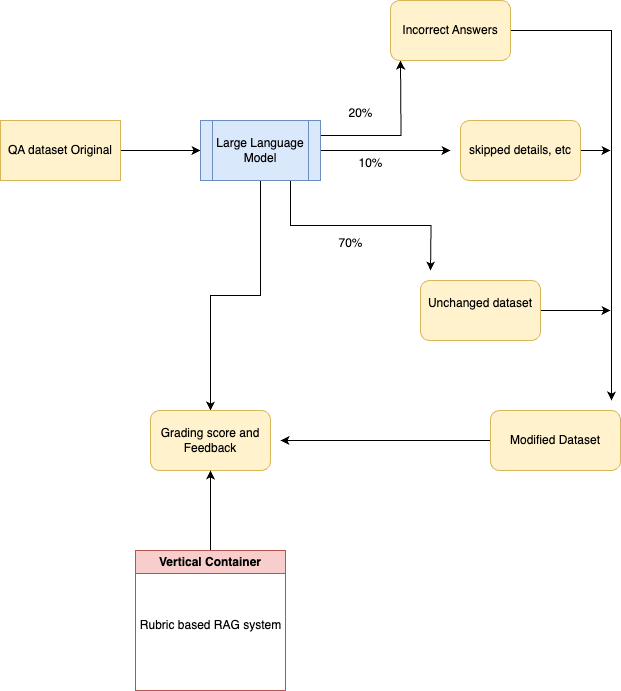

The diagram above was exported from draw.io. Its source (the exported page's mxGraphModel, read from the mxfile embedded in the PNG):
<mxGraphModel dx="827" dy="808" grid="1" gridSize="10" guides="1" tooltips="1" connect="1" arrows="1" fold="1" page="1" pageScale="1" pageWidth="827" pageHeight="1169" math="0" shadow="0">
  <root>
    <mxCell id="0" />
    <mxCell id="1" parent="0" />
    <mxCell id="6h7YeMXskHDk7I4rjjH2-3" style="edgeStyle=orthogonalEdgeStyle;rounded=0;orthogonalLoop=1;jettySize=auto;html=1;entryX=0;entryY=0.5;entryDx=0;entryDy=0;" edge="1" parent="1" source="6h7YeMXskHDk7I4rjjH2-2" target="6h7YeMXskHDk7I4rjjH2-4">
      <mxGeometry relative="1" as="geometry">
        <mxPoint x="470" y="390" as="targetPoint" />
      </mxGeometry>
    </mxCell>
    <mxCell id="6h7YeMXskHDk7I4rjjH2-2" value="QA dataset Original" style="rounded=0;whiteSpace=wrap;html=1;fillColor=#fff2cc;strokeColor=#d6b656;" vertex="1" parent="1">
      <mxGeometry x="190" y="420" width="120" height="60" as="geometry" />
    </mxCell>
    <mxCell id="6h7YeMXskHDk7I4rjjH2-5" style="edgeStyle=orthogonalEdgeStyle;rounded=0;orthogonalLoop=1;jettySize=auto;html=1;exitX=1;exitY=0.25;exitDx=0;exitDy=0;" edge="1" parent="1" source="6h7YeMXskHDk7I4rjjH2-4">
      <mxGeometry relative="1" as="geometry">
        <mxPoint x="590" y="360" as="targetPoint" />
      </mxGeometry>
    </mxCell>
    <mxCell id="6h7YeMXskHDk7I4rjjH2-8" style="edgeStyle=orthogonalEdgeStyle;rounded=0;orthogonalLoop=1;jettySize=auto;html=1;exitX=1;exitY=0.5;exitDx=0;exitDy=0;" edge="1" parent="1" source="6h7YeMXskHDk7I4rjjH2-4">
      <mxGeometry relative="1" as="geometry">
        <mxPoint x="640" y="450" as="targetPoint" />
      </mxGeometry>
    </mxCell>
    <mxCell id="6h7YeMXskHDk7I4rjjH2-11" style="edgeStyle=orthogonalEdgeStyle;rounded=0;orthogonalLoop=1;jettySize=auto;html=1;exitX=0.75;exitY=1;exitDx=0;exitDy=0;" edge="1" parent="1" source="6h7YeMXskHDk7I4rjjH2-4">
      <mxGeometry relative="1" as="geometry">
        <mxPoint x="620" y="570" as="targetPoint" />
      </mxGeometry>
    </mxCell>
    <mxCell id="6h7YeMXskHDk7I4rjjH2-23" style="edgeStyle=orthogonalEdgeStyle;rounded=0;orthogonalLoop=1;jettySize=auto;html=1;exitX=0.5;exitY=1;exitDx=0;exitDy=0;" edge="1" parent="1" source="6h7YeMXskHDk7I4rjjH2-4" target="6h7YeMXskHDk7I4rjjH2-19">
      <mxGeometry relative="1" as="geometry" />
    </mxCell>
    <mxCell id="6h7YeMXskHDk7I4rjjH2-4" value="Large Language Model" style="shape=process;whiteSpace=wrap;html=1;backgroundOutline=1;fillColor=#dae8fc;strokeColor=#6c8ebf;" vertex="1" parent="1">
      <mxGeometry x="390" y="420" width="120" height="60" as="geometry" />
    </mxCell>
    <mxCell id="6h7YeMXskHDk7I4rjjH2-14" style="edgeStyle=orthogonalEdgeStyle;rounded=0;orthogonalLoop=1;jettySize=auto;html=1;" edge="1" parent="1" source="6h7YeMXskHDk7I4rjjH2-6">
      <mxGeometry relative="1" as="geometry">
        <mxPoint x="800" y="700" as="targetPoint" />
        <Array as="points">
          <mxPoint x="801" y="330" />
          <mxPoint x="801" y="700" />
        </Array>
      </mxGeometry>
    </mxCell>
    <mxCell id="6h7YeMXskHDk7I4rjjH2-6" value="Incorrect Answers" style="rounded=1;whiteSpace=wrap;html=1;fillColor=#fff2cc;strokeColor=#d6b656;" vertex="1" parent="1">
      <mxGeometry x="580" y="300" width="120" height="60" as="geometry" />
    </mxCell>
    <mxCell id="6h7YeMXskHDk7I4rjjH2-7" value="20%" style="text;html=1;align=center;verticalAlign=middle;resizable=0;points=[];autosize=1;strokeColor=none;fillColor=none;" vertex="1" parent="1">
      <mxGeometry x="525" y="398" width="50" height="30" as="geometry" />
    </mxCell>
    <mxCell id="6h7YeMXskHDk7I4rjjH2-15" style="edgeStyle=orthogonalEdgeStyle;rounded=0;orthogonalLoop=1;jettySize=auto;html=1;exitX=1;exitY=0.5;exitDx=0;exitDy=0;" edge="1" parent="1" source="6h7YeMXskHDk7I4rjjH2-9">
      <mxGeometry relative="1" as="geometry">
        <mxPoint x="800" y="450" as="targetPoint" />
      </mxGeometry>
    </mxCell>
    <mxCell id="6h7YeMXskHDk7I4rjjH2-9" value="skipped details, etc" style="rounded=1;whiteSpace=wrap;html=1;fillColor=#fff2cc;strokeColor=#d6b656;" vertex="1" parent="1">
      <mxGeometry x="650" y="420" width="120" height="60" as="geometry" />
    </mxCell>
    <mxCell id="6h7YeMXskHDk7I4rjjH2-10" value="10%" style="text;html=1;align=center;verticalAlign=middle;resizable=0;points=[];autosize=1;strokeColor=none;fillColor=none;" vertex="1" parent="1">
      <mxGeometry x="535" y="448" width="50" height="30" as="geometry" />
    </mxCell>
    <mxCell id="6h7YeMXskHDk7I4rjjH2-16" style="edgeStyle=orthogonalEdgeStyle;rounded=0;orthogonalLoop=1;jettySize=auto;html=1;exitX=1;exitY=0.5;exitDx=0;exitDy=0;" edge="1" parent="1" source="6h7YeMXskHDk7I4rjjH2-12">
      <mxGeometry relative="1" as="geometry">
        <mxPoint x="800" y="610" as="targetPoint" />
      </mxGeometry>
    </mxCell>
    <mxCell id="6h7YeMXskHDk7I4rjjH2-12" value="Unchanged dataset&lt;div&gt;&lt;br&gt;&lt;/div&gt;" style="rounded=1;whiteSpace=wrap;html=1;fillColor=#fff2cc;strokeColor=#d6b656;" vertex="1" parent="1">
      <mxGeometry x="610" y="580" width="120" height="60" as="geometry" />
    </mxCell>
    <mxCell id="6h7YeMXskHDk7I4rjjH2-13" value="70%" style="text;html=1;align=center;verticalAlign=middle;resizable=0;points=[];autosize=1;strokeColor=none;fillColor=none;" vertex="1" parent="1">
      <mxGeometry x="515" y="528" width="50" height="30" as="geometry" />
    </mxCell>
    <mxCell id="6h7YeMXskHDk7I4rjjH2-18" style="edgeStyle=orthogonalEdgeStyle;rounded=0;orthogonalLoop=1;jettySize=auto;html=1;" edge="1" parent="1" source="6h7YeMXskHDk7I4rjjH2-17">
      <mxGeometry relative="1" as="geometry">
        <mxPoint x="470" y="740" as="targetPoint" />
      </mxGeometry>
    </mxCell>
    <mxCell id="6h7YeMXskHDk7I4rjjH2-17" value="Modified Dataset" style="rounded=1;whiteSpace=wrap;html=1;fillColor=#fff2cc;strokeColor=#d6b656;" vertex="1" parent="1">
      <mxGeometry x="680" y="710" width="130" height="60" as="geometry" />
    </mxCell>
    <mxCell id="6h7YeMXskHDk7I4rjjH2-19" value="Grading score and Feedback" style="rounded=1;whiteSpace=wrap;html=1;fillColor=#fff2cc;strokeColor=#d6b656;" vertex="1" parent="1">
      <mxGeometry x="340" y="710" width="120" height="60" as="geometry" />
    </mxCell>
    <mxCell id="6h7YeMXskHDk7I4rjjH2-22" style="edgeStyle=orthogonalEdgeStyle;rounded=0;orthogonalLoop=1;jettySize=auto;html=1;" edge="1" parent="1" source="6h7YeMXskHDk7I4rjjH2-20" target="6h7YeMXskHDk7I4rjjH2-19">
      <mxGeometry relative="1" as="geometry" />
    </mxCell>
    <mxCell id="6h7YeMXskHDk7I4rjjH2-20" value="Vertical Container" style="swimlane;whiteSpace=wrap;html=1;fillColor=#f8cecc;strokeColor=#b85450;" vertex="1" parent="1">
      <mxGeometry x="325" y="850" width="150" height="140" as="geometry" />
    </mxCell>
    <mxCell id="6h7YeMXskHDk7I4rjjH2-21" value="Rubric based RAG system" style="text;html=1;align=center;verticalAlign=middle;resizable=0;points=[];autosize=1;strokeColor=none;fillColor=none;" vertex="1" parent="6h7YeMXskHDk7I4rjjH2-20">
      <mxGeometry x="-5" y="60" width="160" height="30" as="geometry" />
    </mxCell>
  </root>
</mxGraphModel>